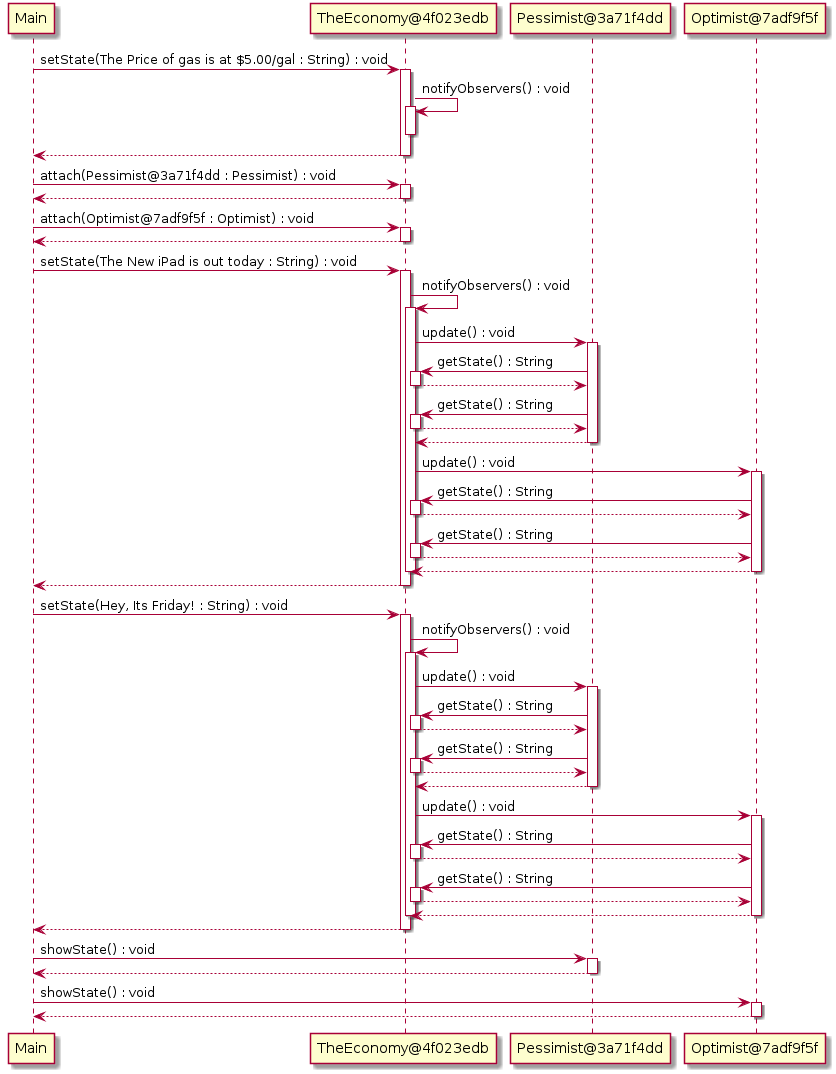

The diagram above was rendered by PlantUML. Its source (embedded in the PNG):
@startuml
Main -> TheEconomy@4f023edb : setState(The Price of gas is at $5.00/gal : String) : void
activate TheEconomy@4f023edb
TheEconomy@4f023edb -> TheEconomy@4f023edb : notifyObservers() : void
activate TheEconomy@4f023edb
deactivate TheEconomy@4f023edb
TheEconomy@4f023edb --> Main
deactivate TheEconomy@4f023edb
Main -> TheEconomy@4f023edb : attach(Pessimist@3a71f4dd : Pessimist) : void
activate TheEconomy@4f023edb
TheEconomy@4f023edb --> Main
deactivate TheEconomy@4f023edb
Main -> TheEconomy@4f023edb : attach(Optimist@7adf9f5f : Optimist) : void
activate TheEconomy@4f023edb
TheEconomy@4f023edb --> Main
deactivate TheEconomy@4f023edb
Main -> TheEconomy@4f023edb : setState(The New iPad is out today : String) : void
activate TheEconomy@4f023edb
TheEconomy@4f023edb -> TheEconomy@4f023edb : notifyObservers() : void
activate TheEconomy@4f023edb
TheEconomy@4f023edb -> Pessimist@3a71f4dd : update() : void
activate Pessimist@3a71f4dd
Pessimist@3a71f4dd -> TheEconomy@4f023edb : getState() : String
activate TheEconomy@4f023edb
TheEconomy@4f023edb --> Pessimist@3a71f4dd
deactivate TheEconomy@4f023edb
Pessimist@3a71f4dd -> TheEconomy@4f023edb : getState() : String
activate TheEconomy@4f023edb
TheEconomy@4f023edb --> Pessimist@3a71f4dd
deactivate TheEconomy@4f023edb
Pessimist@3a71f4dd --> TheEconomy@4f023edb
deactivate Pessimist@3a71f4dd
TheEconomy@4f023edb -> Optimist@7adf9f5f : update() : void
activate Optimist@7adf9f5f
Optimist@7adf9f5f -> TheEconomy@4f023edb : getState() : String
activate TheEconomy@4f023edb
TheEconomy@4f023edb --> Optimist@7adf9f5f
deactivate TheEconomy@4f023edb
Optimist@7adf9f5f -> TheEconomy@4f023edb : getState() : String
activate TheEconomy@4f023edb
TheEconomy@4f023edb --> Optimist@7adf9f5f
deactivate TheEconomy@4f023edb
Optimist@7adf9f5f --> TheEconomy@4f023edb
deactivate Optimist@7adf9f5f
deactivate TheEconomy@4f023edb
TheEconomy@4f023edb --> Main
deactivate TheEconomy@4f023edb
Main -> TheEconomy@4f023edb : setState(Hey, Its Friday! : String) : void
activate TheEconomy@4f023edb
TheEconomy@4f023edb -> TheEconomy@4f023edb : notifyObservers() : void
activate TheEconomy@4f023edb
TheEconomy@4f023edb -> Pessimist@3a71f4dd : update() : void
activate Pessimist@3a71f4dd
Pessimist@3a71f4dd -> TheEconomy@4f023edb : getState() : String
activate TheEconomy@4f023edb
TheEconomy@4f023edb --> Pessimist@3a71f4dd
deactivate TheEconomy@4f023edb
Pessimist@3a71f4dd -> TheEconomy@4f023edb : getState() : String
activate TheEconomy@4f023edb
TheEconomy@4f023edb --> Pessimist@3a71f4dd
deactivate TheEconomy@4f023edb
Pessimist@3a71f4dd --> TheEconomy@4f023edb
deactivate Pessimist@3a71f4dd
TheEconomy@4f023edb -> Optimist@7adf9f5f : update() : void
activate Optimist@7adf9f5f
Optimist@7adf9f5f -> TheEconomy@4f023edb : getState() : String
activate TheEconomy@4f023edb
TheEconomy@4f023edb --> Optimist@7adf9f5f
deactivate TheEconomy@4f023edb
Optimist@7adf9f5f -> TheEconomy@4f023edb : getState() : String
activate TheEconomy@4f023edb
TheEconomy@4f023edb --> Optimist@7adf9f5f
deactivate TheEconomy@4f023edb
Optimist@7adf9f5f --> TheEconomy@4f023edb
deactivate Optimist@7adf9f5f
deactivate TheEconomy@4f023edb
TheEconomy@4f023edb --> Main
deactivate TheEconomy@4f023edb
Main -> Pessimist@3a71f4dd : showState() : void
activate Pessimist@3a71f4dd
Pessimist@3a71f4dd --> Main
deactivate Pessimist@3a71f4dd
Main -> Optimist@7adf9f5f : showState() : void
activate Optimist@7adf9f5f
Optimist@7adf9f5f --> Main
deactivate Optimist@7adf9f5f
@enduml